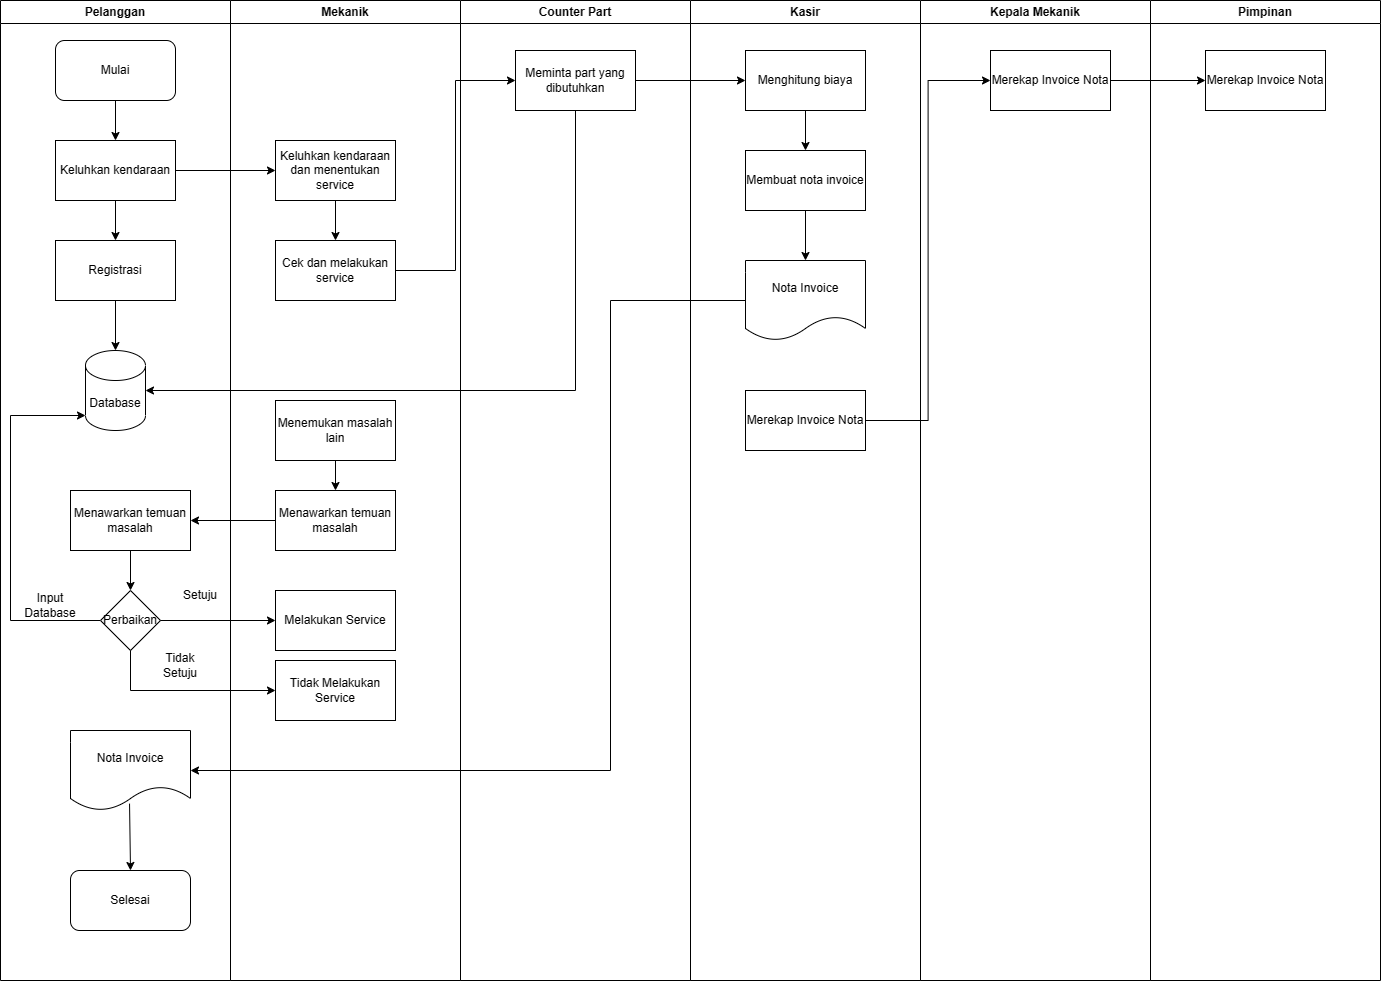

The diagram above was exported from draw.io. Its source (the exported page's mxGraphModel, read from the mxfile embedded in the PNG):
<mxGraphModel dx="2064" dy="1066" grid="1" gridSize="10" guides="1" tooltips="1" connect="1" arrows="1" fold="1" page="1" pageScale="1" pageWidth="850" pageHeight="1100" math="0" shadow="0">
  <root>
    <mxCell id="0" />
    <mxCell id="1" parent="0" />
    <mxCell id="5YO38wLBqA-MwV045ZrX-2" value="Pelanggan" style="swimlane;whiteSpace=wrap;html=1;" vertex="1" parent="1">
      <mxGeometry x="30" y="20" width="230" height="980" as="geometry" />
    </mxCell>
    <mxCell id="5YO38wLBqA-MwV045ZrX-14" style="edgeStyle=orthogonalEdgeStyle;rounded=0;orthogonalLoop=1;jettySize=auto;html=1;exitX=0.5;exitY=1;exitDx=0;exitDy=0;entryX=0.5;entryY=0;entryDx=0;entryDy=0;" edge="1" parent="5YO38wLBqA-MwV045ZrX-2" source="5YO38wLBqA-MwV045ZrX-9" target="5YO38wLBqA-MwV045ZrX-12">
      <mxGeometry relative="1" as="geometry" />
    </mxCell>
    <mxCell id="5YO38wLBqA-MwV045ZrX-9" value="Mulai" style="rounded=1;whiteSpace=wrap;html=1;" vertex="1" parent="5YO38wLBqA-MwV045ZrX-2">
      <mxGeometry x="55" y="40" width="120" height="60" as="geometry" />
    </mxCell>
    <mxCell id="5YO38wLBqA-MwV045ZrX-21" style="edgeStyle=orthogonalEdgeStyle;rounded=0;orthogonalLoop=1;jettySize=auto;html=1;exitX=0.5;exitY=1;exitDx=0;exitDy=0;" edge="1" parent="5YO38wLBqA-MwV045ZrX-2" source="5YO38wLBqA-MwV045ZrX-12" target="5YO38wLBqA-MwV045ZrX-20">
      <mxGeometry relative="1" as="geometry" />
    </mxCell>
    <mxCell id="5YO38wLBqA-MwV045ZrX-12" value="Keluhkan kendaraan" style="rounded=0;whiteSpace=wrap;html=1;" vertex="1" parent="5YO38wLBqA-MwV045ZrX-2">
      <mxGeometry x="55" y="140" width="120" height="60" as="geometry" />
    </mxCell>
    <mxCell id="5YO38wLBqA-MwV045ZrX-19" value="Database" style="shape=cylinder3;whiteSpace=wrap;html=1;boundedLbl=1;backgroundOutline=1;size=15;" vertex="1" parent="5YO38wLBqA-MwV045ZrX-2">
      <mxGeometry x="85" y="350" width="60" height="80" as="geometry" />
    </mxCell>
    <mxCell id="5YO38wLBqA-MwV045ZrX-22" style="edgeStyle=orthogonalEdgeStyle;rounded=0;orthogonalLoop=1;jettySize=auto;html=1;exitX=0.5;exitY=1;exitDx=0;exitDy=0;entryX=0.5;entryY=0;entryDx=0;entryDy=0;entryPerimeter=0;" edge="1" parent="5YO38wLBqA-MwV045ZrX-2" source="5YO38wLBqA-MwV045ZrX-20" target="5YO38wLBqA-MwV045ZrX-19">
      <mxGeometry relative="1" as="geometry" />
    </mxCell>
    <mxCell id="5YO38wLBqA-MwV045ZrX-20" value="Registrasi" style="rounded=0;whiteSpace=wrap;html=1;" vertex="1" parent="5YO38wLBqA-MwV045ZrX-2">
      <mxGeometry x="55" y="240" width="120" height="60" as="geometry" />
    </mxCell>
    <mxCell id="5YO38wLBqA-MwV045ZrX-36" style="edgeStyle=orthogonalEdgeStyle;rounded=0;orthogonalLoop=1;jettySize=auto;html=1;exitX=0.5;exitY=1;exitDx=0;exitDy=0;entryX=0.5;entryY=0;entryDx=0;entryDy=0;" edge="1" parent="5YO38wLBqA-MwV045ZrX-2" source="5YO38wLBqA-MwV045ZrX-33" target="5YO38wLBqA-MwV045ZrX-35">
      <mxGeometry relative="1" as="geometry" />
    </mxCell>
    <mxCell id="5YO38wLBqA-MwV045ZrX-33" value="Menawarkan temuan masalah" style="rounded=0;whiteSpace=wrap;html=1;" vertex="1" parent="5YO38wLBqA-MwV045ZrX-2">
      <mxGeometry x="70" y="490" width="120" height="60" as="geometry" />
    </mxCell>
    <mxCell id="5YO38wLBqA-MwV045ZrX-44" style="edgeStyle=orthogonalEdgeStyle;rounded=0;orthogonalLoop=1;jettySize=auto;html=1;exitX=0;exitY=0.5;exitDx=0;exitDy=0;entryX=0;entryY=1;entryDx=0;entryDy=-15;entryPerimeter=0;" edge="1" parent="5YO38wLBqA-MwV045ZrX-2" source="5YO38wLBqA-MwV045ZrX-35" target="5YO38wLBqA-MwV045ZrX-19">
      <mxGeometry relative="1" as="geometry">
        <Array as="points">
          <mxPoint x="10" y="620" />
          <mxPoint x="10" y="415" />
        </Array>
      </mxGeometry>
    </mxCell>
    <mxCell id="5YO38wLBqA-MwV045ZrX-35" value="Perbaikan" style="rhombus;whiteSpace=wrap;html=1;" vertex="1" parent="5YO38wLBqA-MwV045ZrX-2">
      <mxGeometry x="100" y="590" width="60" height="60" as="geometry" />
    </mxCell>
    <mxCell id="5YO38wLBqA-MwV045ZrX-40" value="Setuju" style="text;html=1;strokeColor=none;fillColor=none;align=center;verticalAlign=middle;whiteSpace=wrap;rounded=0;" vertex="1" parent="5YO38wLBqA-MwV045ZrX-2">
      <mxGeometry x="170" y="580" width="60" height="30" as="geometry" />
    </mxCell>
    <mxCell id="5YO38wLBqA-MwV045ZrX-43" value="Tidak Setuju" style="text;html=1;strokeColor=none;fillColor=none;align=center;verticalAlign=middle;whiteSpace=wrap;rounded=0;" vertex="1" parent="5YO38wLBqA-MwV045ZrX-2">
      <mxGeometry x="150" y="650" width="60" height="30" as="geometry" />
    </mxCell>
    <mxCell id="5YO38wLBqA-MwV045ZrX-45" value="Input Database" style="text;html=1;strokeColor=none;fillColor=none;align=center;verticalAlign=middle;whiteSpace=wrap;rounded=0;" vertex="1" parent="5YO38wLBqA-MwV045ZrX-2">
      <mxGeometry x="20" y="590" width="60" height="30" as="geometry" />
    </mxCell>
    <mxCell id="5YO38wLBqA-MwV045ZrX-54" value="Nota Invoice" style="shape=document;whiteSpace=wrap;html=1;boundedLbl=1;" vertex="1" parent="5YO38wLBqA-MwV045ZrX-2">
      <mxGeometry x="70" y="730" width="120" height="80" as="geometry" />
    </mxCell>
    <mxCell id="5YO38wLBqA-MwV045ZrX-56" value="Selesai" style="rounded=1;whiteSpace=wrap;html=1;" vertex="1" parent="5YO38wLBqA-MwV045ZrX-2">
      <mxGeometry x="70" y="870" width="120" height="60" as="geometry" />
    </mxCell>
    <mxCell id="5YO38wLBqA-MwV045ZrX-57" value="" style="endArrow=classic;html=1;rounded=0;entryX=0.5;entryY=0;entryDx=0;entryDy=0;exitX=0.492;exitY=0.914;exitDx=0;exitDy=0;exitPerimeter=0;" edge="1" parent="5YO38wLBqA-MwV045ZrX-2" source="5YO38wLBqA-MwV045ZrX-54" target="5YO38wLBqA-MwV045ZrX-56">
      <mxGeometry width="50" height="50" relative="1" as="geometry">
        <mxPoint x="260" y="770" as="sourcePoint" />
        <mxPoint x="310" y="720" as="targetPoint" />
      </mxGeometry>
    </mxCell>
    <mxCell id="5YO38wLBqA-MwV045ZrX-3" value="Mekanik" style="swimlane;whiteSpace=wrap;html=1;" vertex="1" parent="1">
      <mxGeometry x="260" y="20" width="230" height="980" as="geometry" />
    </mxCell>
    <mxCell id="5YO38wLBqA-MwV045ZrX-24" style="edgeStyle=orthogonalEdgeStyle;rounded=0;orthogonalLoop=1;jettySize=auto;html=1;exitX=0.5;exitY=1;exitDx=0;exitDy=0;entryX=0.5;entryY=0;entryDx=0;entryDy=0;" edge="1" parent="5YO38wLBqA-MwV045ZrX-3" source="5YO38wLBqA-MwV045ZrX-15" target="5YO38wLBqA-MwV045ZrX-18">
      <mxGeometry relative="1" as="geometry" />
    </mxCell>
    <mxCell id="5YO38wLBqA-MwV045ZrX-15" value="Keluhkan kendaraan dan menentukan service" style="rounded=0;whiteSpace=wrap;html=1;" vertex="1" parent="5YO38wLBqA-MwV045ZrX-3">
      <mxGeometry x="45" y="140" width="120" height="60" as="geometry" />
    </mxCell>
    <mxCell id="5YO38wLBqA-MwV045ZrX-18" value="Cek dan melakukan service" style="rounded=0;whiteSpace=wrap;html=1;" vertex="1" parent="5YO38wLBqA-MwV045ZrX-3">
      <mxGeometry x="45" y="240" width="120" height="60" as="geometry" />
    </mxCell>
    <mxCell id="5YO38wLBqA-MwV045ZrX-32" style="edgeStyle=orthogonalEdgeStyle;rounded=0;orthogonalLoop=1;jettySize=auto;html=1;exitX=0.5;exitY=1;exitDx=0;exitDy=0;entryX=0.5;entryY=0;entryDx=0;entryDy=0;" edge="1" parent="5YO38wLBqA-MwV045ZrX-3" source="5YO38wLBqA-MwV045ZrX-30" target="5YO38wLBqA-MwV045ZrX-31">
      <mxGeometry relative="1" as="geometry" />
    </mxCell>
    <mxCell id="5YO38wLBqA-MwV045ZrX-30" value="Menemukan masalah lain" style="rounded=0;whiteSpace=wrap;html=1;" vertex="1" parent="5YO38wLBqA-MwV045ZrX-3">
      <mxGeometry x="45" y="400" width="120" height="60" as="geometry" />
    </mxCell>
    <mxCell id="5YO38wLBqA-MwV045ZrX-31" value="Menawarkan temuan masalah" style="rounded=0;whiteSpace=wrap;html=1;" vertex="1" parent="5YO38wLBqA-MwV045ZrX-3">
      <mxGeometry x="45" y="490" width="120" height="60" as="geometry" />
    </mxCell>
    <mxCell id="5YO38wLBqA-MwV045ZrX-38" value="Melakukan Service" style="rounded=0;whiteSpace=wrap;html=1;" vertex="1" parent="5YO38wLBqA-MwV045ZrX-3">
      <mxGeometry x="45" y="590" width="120" height="60" as="geometry" />
    </mxCell>
    <mxCell id="5YO38wLBqA-MwV045ZrX-41" value="Tidak Melakukan Service" style="rounded=0;whiteSpace=wrap;html=1;" vertex="1" parent="5YO38wLBqA-MwV045ZrX-3">
      <mxGeometry x="45" y="660" width="120" height="60" as="geometry" />
    </mxCell>
    <mxCell id="5YO38wLBqA-MwV045ZrX-4" value="Counter Part" style="swimlane;whiteSpace=wrap;html=1;" vertex="1" parent="1">
      <mxGeometry x="490" y="20" width="230" height="980" as="geometry" />
    </mxCell>
    <mxCell id="5YO38wLBqA-MwV045ZrX-25" value="Meminta part yang dibutuhkan" style="rounded=0;whiteSpace=wrap;html=1;" vertex="1" parent="5YO38wLBqA-MwV045ZrX-4">
      <mxGeometry x="55" y="50" width="120" height="60" as="geometry" />
    </mxCell>
    <mxCell id="5YO38wLBqA-MwV045ZrX-5" value="Kasir" style="swimlane;whiteSpace=wrap;html=1;" vertex="1" parent="1">
      <mxGeometry x="720" y="20" width="230" height="980" as="geometry" />
    </mxCell>
    <mxCell id="5YO38wLBqA-MwV045ZrX-51" style="edgeStyle=orthogonalEdgeStyle;rounded=0;orthogonalLoop=1;jettySize=auto;html=1;exitX=0.5;exitY=1;exitDx=0;exitDy=0;entryX=0.5;entryY=0;entryDx=0;entryDy=0;" edge="1" parent="5YO38wLBqA-MwV045ZrX-5" source="5YO38wLBqA-MwV045ZrX-48" target="5YO38wLBqA-MwV045ZrX-50">
      <mxGeometry relative="1" as="geometry" />
    </mxCell>
    <mxCell id="5YO38wLBqA-MwV045ZrX-48" value="Menghitung biaya" style="rounded=0;whiteSpace=wrap;html=1;" vertex="1" parent="5YO38wLBqA-MwV045ZrX-5">
      <mxGeometry x="55" y="50" width="120" height="60" as="geometry" />
    </mxCell>
    <mxCell id="5YO38wLBqA-MwV045ZrX-53" style="edgeStyle=orthogonalEdgeStyle;rounded=0;orthogonalLoop=1;jettySize=auto;html=1;exitX=0.5;exitY=1;exitDx=0;exitDy=0;entryX=0.5;entryY=0;entryDx=0;entryDy=0;" edge="1" parent="5YO38wLBqA-MwV045ZrX-5" source="5YO38wLBqA-MwV045ZrX-50" target="5YO38wLBqA-MwV045ZrX-52">
      <mxGeometry relative="1" as="geometry" />
    </mxCell>
    <mxCell id="5YO38wLBqA-MwV045ZrX-50" value="Membuat nota invoice" style="rounded=0;whiteSpace=wrap;html=1;" vertex="1" parent="5YO38wLBqA-MwV045ZrX-5">
      <mxGeometry x="55" y="150" width="120" height="60" as="geometry" />
    </mxCell>
    <mxCell id="5YO38wLBqA-MwV045ZrX-52" value="Nota Invoice" style="shape=document;whiteSpace=wrap;html=1;boundedLbl=1;" vertex="1" parent="5YO38wLBqA-MwV045ZrX-5">
      <mxGeometry x="55" y="260" width="120" height="80" as="geometry" />
    </mxCell>
    <mxCell id="5YO38wLBqA-MwV045ZrX-58" value="Merekap Invoice Nota" style="rounded=0;whiteSpace=wrap;html=1;" vertex="1" parent="5YO38wLBqA-MwV045ZrX-5">
      <mxGeometry x="55" y="390" width="120" height="60" as="geometry" />
    </mxCell>
    <mxCell id="5YO38wLBqA-MwV045ZrX-6" value="Kepala Mekanik" style="swimlane;whiteSpace=wrap;html=1;" vertex="1" parent="1">
      <mxGeometry x="950" y="20" width="230" height="980" as="geometry" />
    </mxCell>
    <mxCell id="5YO38wLBqA-MwV045ZrX-59" value="Merekap Invoice Nota" style="rounded=0;whiteSpace=wrap;html=1;" vertex="1" parent="5YO38wLBqA-MwV045ZrX-6">
      <mxGeometry x="70" y="50" width="120" height="60" as="geometry" />
    </mxCell>
    <mxCell id="5YO38wLBqA-MwV045ZrX-7" value="Pimpinan" style="swimlane;whiteSpace=wrap;html=1;" vertex="1" parent="1">
      <mxGeometry x="1180" y="20" width="230" height="980" as="geometry" />
    </mxCell>
    <mxCell id="5YO38wLBqA-MwV045ZrX-61" value="Merekap Invoice Nota" style="rounded=0;whiteSpace=wrap;html=1;" vertex="1" parent="5YO38wLBqA-MwV045ZrX-7">
      <mxGeometry x="55" y="50" width="120" height="60" as="geometry" />
    </mxCell>
    <mxCell id="5YO38wLBqA-MwV045ZrX-23" style="edgeStyle=orthogonalEdgeStyle;rounded=0;orthogonalLoop=1;jettySize=auto;html=1;exitX=1;exitY=0.5;exitDx=0;exitDy=0;entryX=0;entryY=0.5;entryDx=0;entryDy=0;" edge="1" parent="1" source="5YO38wLBqA-MwV045ZrX-12" target="5YO38wLBqA-MwV045ZrX-15">
      <mxGeometry relative="1" as="geometry" />
    </mxCell>
    <mxCell id="5YO38wLBqA-MwV045ZrX-28" style="edgeStyle=orthogonalEdgeStyle;rounded=0;orthogonalLoop=1;jettySize=auto;html=1;exitX=1;exitY=0.5;exitDx=0;exitDy=0;entryX=0;entryY=0.5;entryDx=0;entryDy=0;" edge="1" parent="1" source="5YO38wLBqA-MwV045ZrX-18" target="5YO38wLBqA-MwV045ZrX-25">
      <mxGeometry relative="1" as="geometry" />
    </mxCell>
    <mxCell id="5YO38wLBqA-MwV045ZrX-29" style="edgeStyle=orthogonalEdgeStyle;rounded=0;orthogonalLoop=1;jettySize=auto;html=1;exitX=0.5;exitY=1;exitDx=0;exitDy=0;entryX=1;entryY=0.5;entryDx=0;entryDy=0;entryPerimeter=0;" edge="1" parent="1" source="5YO38wLBqA-MwV045ZrX-25" target="5YO38wLBqA-MwV045ZrX-19">
      <mxGeometry relative="1" as="geometry" />
    </mxCell>
    <mxCell id="5YO38wLBqA-MwV045ZrX-34" style="edgeStyle=orthogonalEdgeStyle;rounded=0;orthogonalLoop=1;jettySize=auto;html=1;exitX=0;exitY=0.5;exitDx=0;exitDy=0;entryX=1;entryY=0.5;entryDx=0;entryDy=0;" edge="1" parent="1" source="5YO38wLBqA-MwV045ZrX-31" target="5YO38wLBqA-MwV045ZrX-33">
      <mxGeometry relative="1" as="geometry" />
    </mxCell>
    <mxCell id="5YO38wLBqA-MwV045ZrX-39" style="edgeStyle=orthogonalEdgeStyle;rounded=0;orthogonalLoop=1;jettySize=auto;html=1;exitX=1;exitY=0.5;exitDx=0;exitDy=0;entryX=0;entryY=0.5;entryDx=0;entryDy=0;" edge="1" parent="1" source="5YO38wLBqA-MwV045ZrX-35" target="5YO38wLBqA-MwV045ZrX-38">
      <mxGeometry relative="1" as="geometry" />
    </mxCell>
    <mxCell id="5YO38wLBqA-MwV045ZrX-42" style="edgeStyle=orthogonalEdgeStyle;rounded=0;orthogonalLoop=1;jettySize=auto;html=1;exitX=0.5;exitY=1;exitDx=0;exitDy=0;entryX=0;entryY=0.5;entryDx=0;entryDy=0;" edge="1" parent="1" source="5YO38wLBqA-MwV045ZrX-35" target="5YO38wLBqA-MwV045ZrX-41">
      <mxGeometry relative="1" as="geometry" />
    </mxCell>
    <mxCell id="5YO38wLBqA-MwV045ZrX-49" style="edgeStyle=orthogonalEdgeStyle;rounded=0;orthogonalLoop=1;jettySize=auto;html=1;exitX=1;exitY=0.5;exitDx=0;exitDy=0;entryX=0;entryY=0.5;entryDx=0;entryDy=0;" edge="1" parent="1" source="5YO38wLBqA-MwV045ZrX-25" target="5YO38wLBqA-MwV045ZrX-48">
      <mxGeometry relative="1" as="geometry" />
    </mxCell>
    <mxCell id="5YO38wLBqA-MwV045ZrX-55" style="edgeStyle=orthogonalEdgeStyle;rounded=0;orthogonalLoop=1;jettySize=auto;html=1;exitX=0;exitY=0.5;exitDx=0;exitDy=0;entryX=1;entryY=0.5;entryDx=0;entryDy=0;" edge="1" parent="1" source="5YO38wLBqA-MwV045ZrX-52" target="5YO38wLBqA-MwV045ZrX-54">
      <mxGeometry relative="1" as="geometry">
        <Array as="points">
          <mxPoint x="640" y="320" />
          <mxPoint x="640" y="790" />
        </Array>
      </mxGeometry>
    </mxCell>
    <mxCell id="5YO38wLBqA-MwV045ZrX-60" style="edgeStyle=orthogonalEdgeStyle;rounded=0;orthogonalLoop=1;jettySize=auto;html=1;exitX=1;exitY=0.5;exitDx=0;exitDy=0;entryX=0;entryY=0.5;entryDx=0;entryDy=0;" edge="1" parent="1" source="5YO38wLBqA-MwV045ZrX-58" target="5YO38wLBqA-MwV045ZrX-59">
      <mxGeometry relative="1" as="geometry" />
    </mxCell>
    <mxCell id="5YO38wLBqA-MwV045ZrX-62" style="edgeStyle=orthogonalEdgeStyle;rounded=0;orthogonalLoop=1;jettySize=auto;html=1;exitX=1;exitY=0.5;exitDx=0;exitDy=0;entryX=0;entryY=0.5;entryDx=0;entryDy=0;" edge="1" parent="1" source="5YO38wLBqA-MwV045ZrX-59" target="5YO38wLBqA-MwV045ZrX-61">
      <mxGeometry relative="1" as="geometry" />
    </mxCell>
  </root>
</mxGraphModel>